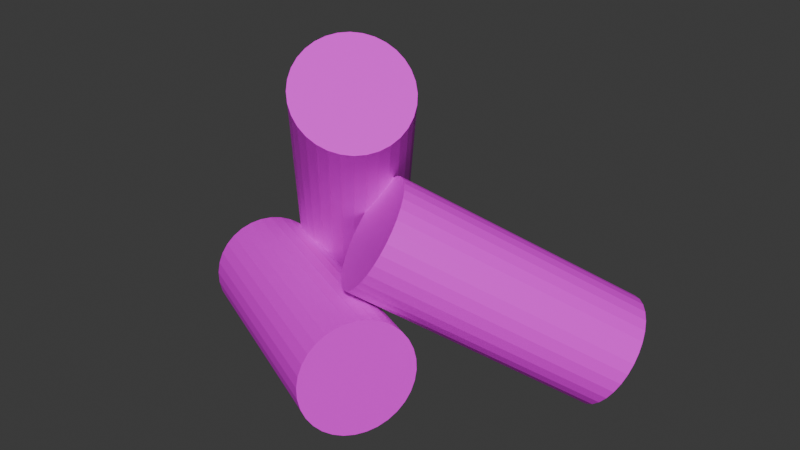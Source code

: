 # Source: Fireplace_Logs.blend  (saved by Blender 4.0.36; exported with 4.5.12 LTS)
import bpy
from mathutils import Matrix  # noqa: F401  (used for matrix-valued properties, if any)

bpy.ops.wm.read_factory_settings(use_empty=True)
scene = bpy.context.scene
scene.name = 'Scene'

# ---- collections
col_collection = bpy.data.collections.new('Collection'); scene.collection.children.link(col_collection)

# ---- images (referenced by path relative to the original .blend; pixels are not part of the script)
import os
ASSET_DIR = os.environ.get("B2B_ASSET_DIR", "")  # directory of the original .blend (textures are referenced by path, not embedded)
HERE = os.path.dirname(os.path.abspath(__file__))  # packed textures are extracted next to this script under _unpacked/

def load_image(name, relpath, width, height, colorspace="sRGB"):
    """Load a texture the original file referenced (path relative to the .blend, or extracted next to this script)."""
    p = next((c for c in (os.path.join(HERE, relpath), os.path.join(ASSET_DIR, relpath)) if relpath and os.path.exists(c)), "")
    if p:
        img = bpy.data.images.load(p, check_existing=True)
        img.name = name
    else:  # same state as the original file: an image datablock whose file is absent (Cycles renders it pink)
        img = bpy.data.images.new(name, width, height)
        img.source = "FILE"
        img.filepath = "//" + (relpath or name)
    img.colorspace_settings.name = colorspace
    return img
img_rough_wood_diff_1k_jpg = load_image('rough_wood_diff_1k.jpg', 'rough_wood_diff_1k.jpg', 1024, 1024, 'sRGB')

# ---- materials (node trees are filled in below, after node groups)
mat_material_024 = bpy.data.materials.new('Material.024')
mat_material_024.use_transparent_shadow = False

# ---- material node trees
mat_material_024.use_nodes = True; mat_material_024.node_tree.nodes.clear()
_N = mat_material_024.node_tree.nodes; _L = mat_material_024.node_tree.links
n0 = _N.new('ShaderNodeBsdfPrincipled'); n0.name = 'Principled BSDF'; n0.location = (10, 300)
n0.inputs[3].default_value = 1.45
n1 = _N.new('ShaderNodeOutputMaterial'); n1.name = 'Material Output'; n1.location = (300, 300)
n2 = _N.new('ShaderNodeTexImage'); n2.name = 'Image Texture'; n2.location = (-280, 275)
n2.image = img_rough_wood_diff_1k_jpg
_L.new(n0.outputs[0], n1.inputs[0])
_L.new(n2.outputs[0], n0.inputs[0])
n1.is_active_output = True

# ---- world
world_world = bpy.data.worlds.new('World'); scene.world = world_world
world_world.use_nodes = True; world_world.node_tree.nodes.clear()
_N = world_world.node_tree.nodes; _L = world_world.node_tree.links
n0 = _N.new('ShaderNodeOutputWorld'); n0.name = 'World Output'; n0.location = (300, 300)
n1 = _N.new('ShaderNodeBackground'); n1.name = 'Background'; n1.location = (10, 300)
n1.inputs[0].default_value = (0.05088, 0.05088, 0.05088, 1.0)
_L.new(n1.outputs[0], n0.inputs[0])
n0.is_active_output = True
world_world.color = (0.05088, 0.05088, 0.05088)
world_world.use_sun_shadow = False
world_world.sun_shadow_jitter_overblur = 0.0

# ---- meshes
me_cylinder_012 = bpy.data.meshes.new('Cylinder.012')
me_cylinder_012.from_pydata([(-0.08645, -0.3466, -0.3406), (0.3009, 0.3838, 0.07625), (-0.06413, -0.3694, -0.3215), (0.3233, 0.361, 0.09543), (-0.04678, -0.392, -0.2979), (0.3406, 0.3384, 0.1189), (-0.03508, -0.4136, -0.271), (0.3523, 0.3168, 0.1459), (-0.02948, -0.4334, -0.2416), (0.3579, 0.2971, 0.1753), (-0.03019, -0.4505, -0.211), (0.3572, 0.2799, 0.2059), (-0.03717, -0.4643, -0.1803), (0.3502, 0.2661, 0.2366), (-0.05018, -0.4743, -0.1506), (0.3372, 0.2561, 0.2663), (-0.0687, -0.4802, -0.1232), (0.3187, 0.2503, 0.2937), (-0.09202, -0.4816, -0.09904), (0.2954, 0.2488, 0.3178), (-0.1193, -0.4785, -0.07909), (0.2681, 0.2519, 0.3378), (-0.1493, -0.4711, -0.06412), (0.238, 0.2593, 0.3528), (-0.1811, -0.4596, -0.05469), (0.2062, 0.2708, 0.3622), (-0.2134, -0.4445, -0.05117), (0.174, 0.2859, 0.3657), (-0.2449, -0.4263, -0.05369), (0.1424, 0.3041, 0.3632), (-0.2745, -0.4058, -0.06216), (0.1129, 0.3246, 0.3547), (-0.3009, -0.3838, -0.07625), (0.08645, 0.3466, 0.3406), (-0.3233, -0.361, -0.09543), (0.06413, 0.3694, 0.3215), (-0.3406, -0.3384, -0.1189), (0.04678, 0.392, 0.2979), (-0.3523, -0.3168, -0.1459), (0.03508, 0.4136, 0.271), (-0.3579, -0.2971, -0.1753), (0.02948, 0.4334, 0.2416), (-0.3572, -0.2799, -0.2059), (0.03019, 0.4505, 0.211), (-0.3502, -0.2661, -0.2366), (0.03717, 0.4643, 0.1803), (-0.3372, -0.2561, -0.2663), (0.05018, 0.4743, 0.1506), (-0.3187, -0.2503, -0.2937), (0.0687, 0.4802, 0.1232), (-0.2954, -0.2488, -0.3178), (0.09202, 0.4816, 0.09904), (-0.2681, -0.2519, -0.3378), (0.1193, 0.4785, 0.07909), (-0.238, -0.2593, -0.3528), (0.1493, 0.4711, 0.06412), (-0.2062, -0.2708, -0.3622), (0.1811, 0.4596, 0.05469), (-0.174, -0.2859, -0.3657), (0.2134, 0.4445, 0.05117), (-0.1424, -0.3041, -0.3632), (0.2449, 0.4263, 0.05369), (-0.1129, -0.3246, -0.3547), (0.2745, 0.4058, 0.06216)], [], [(0, 1, 3, 2), (2, 3, 5, 4), (4, 5, 7, 6), (6, 7, 9, 8), (8, 9, 11, 10), (10, 11, 13, 12), (12, 13, 15, 14), (14, 15, 17, 16), (16, 17, 19, 18), (18, 19, 21, 20), (20, 21, 23, 22), (22, 23, 25, 24), (24, 25, 27, 26), (26, 27, 29, 28), (28, 29, 31, 30), (30, 31, 33, 32), (32, 33, 35, 34), (34, 35, 37, 36), (36, 37, 39, 38), (38, 39, 41, 40), (40, 41, 43, 42), (42, 43, 45, 44), (44, 45, 47, 46), (46, 47, 49, 48), (48, 49, 51, 50), (50, 51, 53, 52), (52, 53, 55, 54), (54, 55, 57, 56), (56, 57, 59, 58), (58, 59, 61, 60), (3, 1, 63, 61, 59, 57, 55, 53, 51, 49, 47, 45, 43, 41, 39, 37, 35, 33, 31, 29, 27, 25, 23, 21, 19, 17, 15, 13, 11, 9, 7, 5), (60, 61, 63, 62), (62, 63, 1, 0), (0, 2, 4, 6, 8, 10, 12, 14, 16, 18, 20, 22, 24, 26, 28, 30, 32, 34, 36, 38, 40, 42, 44, 46, 48, 50, 52, 54, 56, 58, 60, 62)])
_uv = me_cylinder_012.uv_layers.new(name='UVMap')
_uv.uv.foreach_set('vector', [0.6504, 0.7983, 0.6504, 0.3991, 0.683, 0.3991, 0.683, 0.7983, 0.683, 0.7983, 0.683, 0.3991, 0.7191, 0.3991, 0.7191, 0.7983, 0.7191, 0.7983, 0.7191, 0.3991, 0.7575, 0.3991, 0.7575, 0.7983, 0.7575, 0.7983, 0.7575, 0.3991, 0.7966, 0.3991, 0.7966, 0.7983, 0.7966, 0.7983, 0.7966, 0.3991, 0.835, 0.3991, 0.835, 0.7983, 0.835, 0.7983, 0.835, 0.3991, 0.8711, 0.3991, 0.8711, 0.7983, 0.8711, 0.7983, 0.8711, 0.3991, 0.9037, 0.3991, 0.9037, 0.7983, 0.3972, 0.7983, 0.3972, 0.3991, 0.4298, 0.3991, 0.4298, 0.7983, 0.4298, 0.7983, 0.4298, 0.3991, 0.4659, 0.3991, 0.4659, 0.7983, 0.4659, 0.7983, 0.4659, 0.3991, 0.5043, 0.3991, 0.5043, 0.7983, 0.5043, 0.7983, 0.5043, 0.3991, 0.5434, 0.3991, 0.5434, 0.7983, 0.5434, 0.7983, 0.5434, 0.3991, 0.5818, 0.3991, 0.5818, 0.7983, 0.5818, 0.7983, 0.5818, 0.3991, 0.6179, 0.3991, 0.6179, 0.7983, 0.6179, 0.7983, 0.6179, 0.3991, 0.6504, 0.3991, 0.6504, 0.7983, 0.9037, 0.7983, 0.9037, 0.3991, 0.9313, 0.3991, 0.9313, 0.7983, 0.9313, 0.7983, 0.9313, 0.3991, 0.9639, 0.3991, 0.9639, 0.7983, 0.9639, 0.7983, 0.9639, 0.3991, 1.0, 0.3991, 1.0, 0.7983, 0.7058, 0.3991, 0.7058, 0.0, 0.7441, 0.0, 0.7441, 0.3991, 0.7441, 0.3991, 0.7441, 0.0, 0.7833, 0.0, 0.7833, 0.3991, 0.7833, 0.3991, 0.7833, 0.0, 0.8216, 0.0, 0.8216, 0.3991, 0.8216, 0.3991, 0.8216, 0.0, 0.8578, 0.0, 0.8578, 0.3991, 0.8578, 0.3991, 0.8578, 0.0, 0.8903, 0.0, 0.8903, 0.3991, 0.8903, 0.3991, 0.8903, 0.0, 0.918, 0.0, 0.918, 0.3991, 0.3972, 0.3991, 0.3972, 0.0, 0.4249, 0.0, 0.4249, 0.3991, 0.4249, 0.3991, 0.4249, 0.0, 0.4574, 0.0, 0.4574, 0.3991, 0.4574, 0.3991, 0.4574, 0.0, 0.4936, 0.0, 0.4936, 0.3991, 0.4936, 0.3991, 0.4936, 0.0, 0.5319, 0.0, 0.5319, 0.3991, 0.5319, 0.3991, 0.5319, 0.0, 0.5711, 0.0, 0.5711, 0.3991, 0.5711, 0.3991, 0.5711, 0.0, 0.6094, 0.0, 0.6094, 0.3991, 0.6094, 0.3991, 0.6094, 0.0, 0.6456, 0.0, 0.6456, 0.3991, 0.3972, 0.1791, 0.3972, 0.2182, 0.3896, 0.2565, 0.3746, 0.2927, 0.3529, 0.3252, 0.3252, 0.3529, 0.2927, 0.3746, 0.2565, 0.3896, 0.2182, 0.3972, 0.1791, 0.3972, 0.1407, 0.3896, 0.1045, 0.3746, 0.072, 0.3529, 0.04434, 0.3252, 0.0226, 0.2927, 0.007633, 0.2565, 1.245e-08, 0.2182, 1.554e-08, 0.1791, 0.007633, 0.1407, 0.0226, 0.1045, 0.04434, 0.072, 0.072, 0.04434, 0.1045, 0.0226, 0.1407, 0.007633, 0.1791, 1.727e-08, 0.2182, 2.035e-08, 0.2565, 0.007633, 0.2927, 0.0226, 0.3252, 0.04434, 0.3529, 0.072, 0.3746, 0.1045, 0.3896, 0.1407, 0.6456, 0.3991, 0.6456, 0.0, 0.6781, 0.0, 0.6781, 0.3991, 0.6781, 0.3991, 0.6781, 0.0, 0.7058, 0.0, 0.7058, 0.3991, 0.3972, 0.6154, 0.3896, 0.6538, 0.3746, 0.6899, 0.3529, 0.7224, 0.3252, 0.7501, 0.2927, 0.7718, 0.2565, 0.7868, 0.2182, 0.7945, 0.1791, 0.7945, 0.1407, 0.7868, 0.1045, 0.7718, 0.072, 0.7501, 0.04434, 0.7224, 0.0226, 0.6899, 0.007633, 0.6538, 2.515e-08, 0.6154, 2.824e-08, 0.5763, 0.007633, 0.5379, 0.0226, 0.5018, 0.04434, 0.4692, 0.072, 0.4416, 0.1045, 0.4198, 0.1407, 0.4049, 0.1791, 0.3972, 0.2182, 0.3972, 0.2565, 0.4049, 0.2927, 0.4198, 0.3252, 0.4416, 0.3529, 0.4692, 0.3746, 0.5018, 0.3896, 0.5379, 0.3972, 0.5763])
me_cylinder_012.materials.append(mat_material_024)
me_cylinder_012.update()
me_cylinder_011 = bpy.data.meshes.new('Cylinder.011')
me_cylinder_011.from_pydata([(-0.3445, 0.2303, 0.09706), (0.1441, -0.1643, -0.3652), (-0.3596, 0.2017, 0.1055), (0.129, -0.1929, -0.3567), (-0.3703, 0.1729, 0.1188), (0.1183, -0.2217, -0.3435), (-0.3761, 0.1451, 0.1363), (0.1125, -0.2495, -0.3259), (-0.3769, 0.1193, 0.1576), (0.1117, -0.2754, -0.3047), (-0.3726, 0.09645, 0.1816), (0.116, -0.2982, -0.2806), (-0.3634, 0.0775, 0.2076), (0.1252, -0.3171, -0.2547), (-0.3496, 0.06315, 0.2344), (0.139, -0.3315, -0.2278), (-0.3317, 0.05396, 0.2611), (0.1569, -0.3407, -0.2011), (-0.3105, 0.05028, 0.2867), (0.1781, -0.3444, -0.1755), (-0.2867, 0.05225, 0.3101), (0.2019, -0.3424, -0.1521), (-0.2613, 0.05979, 0.3306), (0.2273, -0.3349, -0.1317), (-0.2353, 0.07262, 0.3471), (0.2533, -0.322, -0.1151), (-0.2096, 0.09024, 0.3593), (0.279, -0.3044, -0.103), (-0.1852, 0.112, 0.3664), (0.3034, -0.2827, -0.09578), (-0.1631, 0.137, 0.3684), (0.3255, -0.2576, -0.09378), (-0.1441, 0.1643, 0.3652), (0.3445, -0.2303, -0.09706), (-0.129, 0.1929, 0.3567), (0.3596, -0.2017, -0.1055), (-0.1183, 0.2217, 0.3435), (0.3703, -0.1729, -0.1188), (-0.1125, 0.2495, 0.3259), (0.3761, -0.1451, -0.1363), (-0.1117, 0.2754, 0.3047), (0.3769, -0.1193, -0.1576), (-0.116, 0.2982, 0.2806), (0.3726, -0.09645, -0.1816), (-0.1252, 0.3171, 0.2547), (0.3634, -0.0775, -0.2076), (-0.139, 0.3315, 0.2278), (0.3496, -0.06315, -0.2344), (-0.1569, 0.3407, 0.2011), (0.3317, -0.05396, -0.2611), (-0.1781, 0.3444, 0.1755), (0.3105, -0.05028, -0.2867), (-0.2019, 0.3424, 0.1521), (0.2867, -0.05225, -0.3101), (-0.2273, 0.3349, 0.1317), (0.2613, -0.05979, -0.3306), (-0.2533, 0.322, 0.1151), (0.2353, -0.07262, -0.3471), (-0.279, 0.3044, 0.103), (0.2096, -0.09024, -0.3593), (-0.3034, 0.2827, 0.09578), (0.1852, -0.112, -0.3664), (-0.3255, 0.2576, 0.09378), (0.1631, -0.137, -0.3684)], [], [(0, 1, 3, 2), (2, 3, 5, 4), (4, 5, 7, 6), (6, 7, 9, 8), (8, 9, 11, 10), (10, 11, 13, 12), (12, 13, 15, 14), (14, 15, 17, 16), (16, 17, 19, 18), (18, 19, 21, 20), (20, 21, 23, 22), (22, 23, 25, 24), (24, 25, 27, 26), (26, 27, 29, 28), (28, 29, 31, 30), (30, 31, 33, 32), (32, 33, 35, 34), (34, 35, 37, 36), (36, 37, 39, 38), (38, 39, 41, 40), (40, 41, 43, 42), (42, 43, 45, 44), (44, 45, 47, 46), (46, 47, 49, 48), (48, 49, 51, 50), (50, 51, 53, 52), (52, 53, 55, 54), (54, 55, 57, 56), (56, 57, 59, 58), (58, 59, 61, 60), (3, 1, 63, 61, 59, 57, 55, 53, 51, 49, 47, 45, 43, 41, 39, 37, 35, 33, 31, 29, 27, 25, 23, 21, 19, 17, 15, 13, 11, 9, 7, 5), (60, 61, 63, 62), (62, 63, 1, 0), (0, 2, 4, 6, 8, 10, 12, 14, 16, 18, 20, 22, 24, 26, 28, 30, 32, 34, 36, 38, 40, 42, 44, 46, 48, 50, 52, 54, 56, 58, 60, 62)])
_uv = me_cylinder_011.uv_layers.new(name='UVMap')
_uv.uv.foreach_set('vector', [0.6504, 0.7983, 0.6504, 0.3991, 0.683, 0.3991, 0.683, 0.7983, 0.683, 0.7983, 0.683, 0.3991, 0.7191, 0.3991, 0.7191, 0.7983, 0.7191, 0.7983, 0.7191, 0.3991, 0.7575, 0.3991, 0.7575, 0.7983, 0.7575, 0.7983, 0.7575, 0.3991, 0.7966, 0.3991, 0.7966, 0.7983, 0.7966, 0.7983, 0.7966, 0.3991, 0.835, 0.3991, 0.835, 0.7983, 0.835, 0.7983, 0.835, 0.3991, 0.8711, 0.3991, 0.8711, 0.7983, 0.8711, 0.7983, 0.8711, 0.3991, 0.9037, 0.3991, 0.9037, 0.7983, 0.3972, 0.7983, 0.3972, 0.3991, 0.4298, 0.3991, 0.4298, 0.7983, 0.4298, 0.7983, 0.4298, 0.3991, 0.4659, 0.3991, 0.4659, 0.7983, 0.4659, 0.7983, 0.4659, 0.3991, 0.5043, 0.3991, 0.5043, 0.7983, 0.5043, 0.7983, 0.5043, 0.3991, 0.5434, 0.3991, 0.5434, 0.7983, 0.5434, 0.7983, 0.5434, 0.3991, 0.5818, 0.3991, 0.5818, 0.7983, 0.5818, 0.7983, 0.5818, 0.3991, 0.6179, 0.3991, 0.6179, 0.7983, 0.6179, 0.7983, 0.6179, 0.3991, 0.6504, 0.3991, 0.6504, 0.7983, 0.9037, 0.7983, 0.9037, 0.3991, 0.9313, 0.3991, 0.9313, 0.7983, 0.9313, 0.7983, 0.9313, 0.3991, 0.9639, 0.3991, 0.9639, 0.7983, 0.9639, 0.7983, 0.9639, 0.3991, 1.0, 0.3991, 1.0, 0.7983, 0.7058, 0.3991, 0.7058, 0.0, 0.7441, 0.0, 0.7441, 0.3991, 0.7441, 0.3991, 0.7441, 0.0, 0.7833, 0.0, 0.7833, 0.3991, 0.7833, 0.3991, 0.7833, 0.0, 0.8216, 0.0, 0.8216, 0.3991, 0.8216, 0.3991, 0.8216, 0.0, 0.8578, 0.0, 0.8578, 0.3991, 0.8578, 0.3991, 0.8578, 0.0, 0.8903, 0.0, 0.8903, 0.3991, 0.8903, 0.3991, 0.8903, 0.0, 0.918, 0.0, 0.918, 0.3991, 0.3972, 0.3991, 0.3972, 0.0, 0.4249, 0.0, 0.4249, 0.3991, 0.4249, 0.3991, 0.4249, 0.0, 0.4574, 0.0, 0.4574, 0.3991, 0.4574, 0.3991, 0.4574, 0.0, 0.4936, 0.0, 0.4936, 0.3991, 0.4936, 0.3991, 0.4936, 0.0, 0.5319, 0.0, 0.5319, 0.3991, 0.5319, 0.3991, 0.5319, 0.0, 0.5711, 0.0, 0.5711, 0.3991, 0.5711, 0.3991, 0.5711, 0.0, 0.6094, 0.0, 0.6094, 0.3991, 0.6094, 0.3991, 0.6094, 0.0, 0.6456, 0.0, 0.6456, 0.3991, 0.3972, 0.1791, 0.3972, 0.2182, 0.3896, 0.2565, 0.3746, 0.2927, 0.3529, 0.3252, 0.3252, 0.3529, 0.2927, 0.3746, 0.2565, 0.3896, 0.2182, 0.3972, 0.1791, 0.3972, 0.1407, 0.3896, 0.1045, 0.3746, 0.072, 0.3529, 0.04434, 0.3252, 0.0226, 0.2927, 0.007633, 0.2565, 1.245e-08, 0.2182, 1.554e-08, 0.1791, 0.007633, 0.1407, 0.0226, 0.1045, 0.04434, 0.072, 0.072, 0.04434, 0.1045, 0.0226, 0.1407, 0.007633, 0.1791, 1.727e-08, 0.2182, 2.035e-08, 0.2565, 0.007633, 0.2927, 0.0226, 0.3252, 0.04434, 0.3529, 0.072, 0.3746, 0.1045, 0.3896, 0.1407, 0.6456, 0.3991, 0.6456, 0.0, 0.6781, 0.0, 0.6781, 0.3991, 0.6781, 0.3991, 0.6781, 0.0, 0.7058, 0.0, 0.7058, 0.3991, 0.3972, 0.6154, 0.3896, 0.6538, 0.3746, 0.6899, 0.3529, 0.7224, 0.3252, 0.7501, 0.2927, 0.7718, 0.2565, 0.7868, 0.2182, 0.7945, 0.1791, 0.7945, 0.1407, 0.7868, 0.1045, 0.7718, 0.072, 0.7501, 0.04434, 0.7224, 0.0226, 0.6899, 0.007633, 0.6538, 2.515e-08, 0.6154, 2.824e-08, 0.5763, 0.007633, 0.5379, 0.0226, 0.5018, 0.04434, 0.4692, 0.072, 0.4416, 0.1045, 0.4198, 0.1407, 0.4049, 0.1791, 0.3972, 0.2182, 0.3972, 0.2565, 0.4049, 0.2927, 0.4198, 0.3252, 0.4416, 0.3529, 0.4692, 0.3746, 0.5018, 0.3896, 0.5379, 0.3972, 0.5763])
me_cylinder_011.materials.append(mat_material_024)
me_cylinder_011.update()
me_cylinder_010 = bpy.data.meshes.new('Cylinder.010')
me_cylinder_010.from_pydata([(-0.2732, -0.1101, -0.3072), (0.4205, -0.04901, 0.04387), (-0.2795, -0.1379, -0.2898), (0.4141, -0.0768, 0.06133), (-0.2885, -0.1616, -0.2679), (0.4051, -0.1005, 0.08318), (-0.2997, -0.1802, -0.2425), (0.3939, -0.1191, 0.1086), (-0.3128, -0.1931, -0.2145), (0.3809, -0.132, 0.1366), (-0.3271, -0.1997, -0.1851), (0.3665, -0.1386, 0.166), (-0.3422, -0.1998, -0.1552), (0.3514, -0.1387, 0.1959), (-0.3575, -0.1935, -0.1262), (0.3362, -0.1324, 0.2249), (-0.3723, -0.1808, -0.09902), (0.3213, -0.1197, 0.2521), (-0.3862, -0.1624, -0.0748), (0.3074, -0.1013, 0.2763), (-0.3986, -0.1389, -0.05446), (0.2951, -0.07786, 0.2966), (-0.4089, -0.1113, -0.03876), (0.2847, -0.05022, 0.3123), (-0.4169, -0.08056, -0.02833), (0.2767, -0.01947, 0.3228), (-0.4222, -0.04789, -0.02355), (0.2714, 0.01319, 0.3275), (-0.4246, -0.01456, -0.02461), (0.269, 0.04653, 0.3265), (-0.424, 0.01816, -0.03147), (0.2696, 0.07925, 0.3196), (-0.4205, 0.04901, -0.04387), (0.2732, 0.1101, 0.3072), (-0.4141, 0.0768, -0.06133), (0.2795, 0.1379, 0.2898), (-0.4051, 0.1005, -0.08318), (0.2885, 0.1616, 0.2679), (-0.3939, 0.1191, -0.1086), (0.2997, 0.1802, 0.2425), (-0.3809, 0.132, -0.1366), (0.3128, 0.1931, 0.2145), (-0.3665, 0.1386, -0.166), (0.3271, 0.1997, 0.1851), (-0.3514, 0.1387, -0.1959), (0.3422, 0.1998, 0.1552), (-0.3362, 0.1324, -0.2249), (0.3575, 0.1935, 0.1262), (-0.3213, 0.1197, -0.2521), (0.3723, 0.1808, 0.09902), (-0.3074, 0.1013, -0.2763), (0.3862, 0.1624, 0.0748), (-0.2951, 0.07786, -0.2966), (0.3986, 0.1389, 0.05446), (-0.2847, 0.05022, -0.3123), (0.4089, 0.1113, 0.03876), (-0.2767, 0.01947, -0.3228), (0.4169, 0.08056, 0.02833), (-0.2714, -0.01319, -0.3275), (0.4222, 0.04789, 0.02355), (-0.269, -0.04653, -0.3265), (0.4246, 0.01456, 0.02461), (-0.2696, -0.07925, -0.3196), (0.424, -0.01816, 0.03147)], [], [(0, 1, 3, 2), (2, 3, 5, 4), (4, 5, 7, 6), (6, 7, 9, 8), (8, 9, 11, 10), (10, 11, 13, 12), (12, 13, 15, 14), (14, 15, 17, 16), (16, 17, 19, 18), (18, 19, 21, 20), (20, 21, 23, 22), (22, 23, 25, 24), (24, 25, 27, 26), (26, 27, 29, 28), (28, 29, 31, 30), (30, 31, 33, 32), (32, 33, 35, 34), (34, 35, 37, 36), (36, 37, 39, 38), (38, 39, 41, 40), (40, 41, 43, 42), (42, 43, 45, 44), (44, 45, 47, 46), (46, 47, 49, 48), (48, 49, 51, 50), (50, 51, 53, 52), (52, 53, 55, 54), (54, 55, 57, 56), (56, 57, 59, 58), (58, 59, 61, 60), (3, 1, 63, 61, 59, 57, 55, 53, 51, 49, 47, 45, 43, 41, 39, 37, 35, 33, 31, 29, 27, 25, 23, 21, 19, 17, 15, 13, 11, 9, 7, 5), (60, 61, 63, 62), (62, 63, 1, 0), (0, 2, 4, 6, 8, 10, 12, 14, 16, 18, 20, 22, 24, 26, 28, 30, 32, 34, 36, 38, 40, 42, 44, 46, 48, 50, 52, 54, 56, 58, 60, 62)])
_uv = me_cylinder_010.uv_layers.new(name='UVMap')
_uv.uv.foreach_set('vector', [0.6504, 0.7983, 0.6504, 0.3991, 0.683, 0.3991, 0.683, 0.7983, 0.683, 0.7983, 0.683, 0.3991, 0.7191, 0.3991, 0.7191, 0.7983, 0.7191, 0.7983, 0.7191, 0.3991, 0.7575, 0.3991, 0.7575, 0.7983, 0.7575, 0.7983, 0.7575, 0.3991, 0.7966, 0.3991, 0.7966, 0.7983, 0.7966, 0.7983, 0.7966, 0.3991, 0.835, 0.3991, 0.835, 0.7983, 0.835, 0.7983, 0.835, 0.3991, 0.8711, 0.3991, 0.8711, 0.7983, 0.8711, 0.7983, 0.8711, 0.3991, 0.9037, 0.3991, 0.9037, 0.7983, 0.3972, 0.7983, 0.3972, 0.3991, 0.4298, 0.3991, 0.4298, 0.7983, 0.4298, 0.7983, 0.4298, 0.3991, 0.4659, 0.3991, 0.4659, 0.7983, 0.4659, 0.7983, 0.4659, 0.3991, 0.5043, 0.3991, 0.5043, 0.7983, 0.5043, 0.7983, 0.5043, 0.3991, 0.5434, 0.3991, 0.5434, 0.7983, 0.5434, 0.7983, 0.5434, 0.3991, 0.5818, 0.3991, 0.5818, 0.7983, 0.5818, 0.7983, 0.5818, 0.3991, 0.6179, 0.3991, 0.6179, 0.7983, 0.6179, 0.7983, 0.6179, 0.3991, 0.6504, 0.3991, 0.6504, 0.7983, 0.9037, 0.7983, 0.9037, 0.3991, 0.9313, 0.3991, 0.9313, 0.7983, 0.9313, 0.7983, 0.9313, 0.3991, 0.9639, 0.3991, 0.9639, 0.7983, 0.9639, 0.7983, 0.9639, 0.3991, 1.0, 0.3991, 1.0, 0.7983, 0.7058, 0.3991, 0.7058, 0.0, 0.7441, 0.0, 0.7441, 0.3991, 0.7441, 0.3991, 0.7441, 0.0, 0.7833, 0.0, 0.7833, 0.3991, 0.7833, 0.3991, 0.7833, 0.0, 0.8216, 0.0, 0.8216, 0.3991, 0.8216, 0.3991, 0.8216, 0.0, 0.8578, 0.0, 0.8578, 0.3991, 0.8578, 0.3991, 0.8578, 0.0, 0.8903, 0.0, 0.8903, 0.3991, 0.8903, 0.3991, 0.8903, 0.0, 0.918, 0.0, 0.918, 0.3991, 0.3972, 0.3991, 0.3972, 0.0, 0.4249, 0.0, 0.4249, 0.3991, 0.4249, 0.3991, 0.4249, 0.0, 0.4574, 0.0, 0.4574, 0.3991, 0.4574, 0.3991, 0.4574, 0.0, 0.4936, 0.0, 0.4936, 0.3991, 0.4936, 0.3991, 0.4936, 0.0, 0.5319, 0.0, 0.5319, 0.3991, 0.5319, 0.3991, 0.5319, 0.0, 0.5711, 0.0, 0.5711, 0.3991, 0.5711, 0.3991, 0.5711, 0.0, 0.6094, 0.0, 0.6094, 0.3991, 0.6094, 0.3991, 0.6094, 0.0, 0.6456, 0.0, 0.6456, 0.3991, 0.3972, 0.1791, 0.3972, 0.2182, 0.3896, 0.2565, 0.3746, 0.2927, 0.3529, 0.3252, 0.3252, 0.3529, 0.2927, 0.3746, 0.2565, 0.3896, 0.2182, 0.3972, 0.1791, 0.3972, 0.1407, 0.3896, 0.1045, 0.3746, 0.072, 0.3529, 0.04434, 0.3252, 0.0226, 0.2927, 0.007633, 0.2565, 1.245e-08, 0.2182, 1.554e-08, 0.1791, 0.007633, 0.1407, 0.0226, 0.1045, 0.04434, 0.072, 0.072, 0.04434, 0.1045, 0.0226, 0.1407, 0.007633, 0.1791, 1.727e-08, 0.2182, 2.035e-08, 0.2565, 0.007633, 0.2927, 0.0226, 0.3252, 0.04434, 0.3529, 0.072, 0.3746, 0.1045, 0.3896, 0.1407, 0.6456, 0.3991, 0.6456, 0.0, 0.6781, 0.0, 0.6781, 0.3991, 0.6781, 0.3991, 0.6781, 0.0, 0.7058, 0.0, 0.7058, 0.3991, 0.3972, 0.6154, 0.3896, 0.6538, 0.3746, 0.6899, 0.3529, 0.7224, 0.3252, 0.7501, 0.2927, 0.7718, 0.2565, 0.7868, 0.2182, 0.7945, 0.1791, 0.7945, 0.1407, 0.7868, 0.1045, 0.7718, 0.072, 0.7501, 0.04434, 0.7224, 0.0226, 0.6899, 0.007633, 0.6538, 2.515e-08, 0.6154, 2.824e-08, 0.5763, 0.007633, 0.5379, 0.0226, 0.5018, 0.04434, 0.4692, 0.072, 0.4416, 0.1045, 0.4198, 0.1407, 0.4049, 0.1791, 0.3972, 0.2182, 0.3972, 0.2565, 0.4049, 0.2927, 0.4198, 0.3252, 0.4416, 0.3529, 0.4692, 0.3746, 0.5018, 0.3896, 0.5379, 0.3972, 0.5763])
me_cylinder_010.materials.append(mat_material_024)
me_cylinder_010.update()

# ---- objects
ob_log_2 = bpy.data.objects.new('Log 2', me_cylinder_012)
ob_log_1 = bpy.data.objects.new('Log 1', me_cylinder_011)
ob_log_3 = bpy.data.objects.new('Log 3', me_cylinder_010)

# ---- transforms, parenting, visibility, modifiers, constraints
ob_log_2.location = (-0.1356, 0.003784, 0.5502)
ob_log_2.rotation_euler = (1.571, 0.0, 0.0)
ob_log_1.location = (0.4094, -0.02344, 0.3587)
ob_log_1.rotation_euler = (1.571, 0.0, 0.0)
ob_log_3.location = (-0.07623, -0.2623, 0.2012)
ob_log_3.rotation_euler = (1.571, 0.0, 0.0)

# ---- collection membership
col_collection.objects.link(ob_log_2)
col_collection.objects.link(ob_log_1)
col_collection.objects.link(ob_log_3)

# ---- scene / render settings (as saved in the file)
scene.frame_start = 1; scene.frame_end = 250; scene.frame_set(1)
scene.render.engine = 'BLENDER_EEVEE_NEXT'
scene.cycles.sampling_pattern = 'TABULATED_SOBOL'
bpy.context.view_layer.update()

# ---- added for rendering (the .blend has no active camera and no usable light): camera, sun
cam_auto = bpy.data.cameras.new('AutoCamera')
cam_auto.lens = 50.0
cam_auto.sensor_width = 36.0
cam_auto.clip_end = 1000.0
ob_auto_camera = bpy.data.objects.new('AutoCamera', cam_auto)
scene.collection.objects.link(ob_auto_camera)
ob_auto_camera.location = (1.9077, -2.2281, 1.9285)
ob_auto_camera.rotation_euler = (1.09748, -7.21219e-08, 0.694738)
scene.camera = ob_auto_camera
light_auto_sun = bpy.data.lights.new('AutoSun', 'SUN')
light_auto_sun.energy = 3.0
light_auto_sun.angle = 0.0523599
ob_auto_sun = bpy.data.objects.new('AutoSun', light_auto_sun)
scene.collection.objects.link(ob_auto_sun)
ob_auto_sun.rotation_euler = (0.872665, 0.174533, 0.523599)
bpy.context.view_layer.update()
